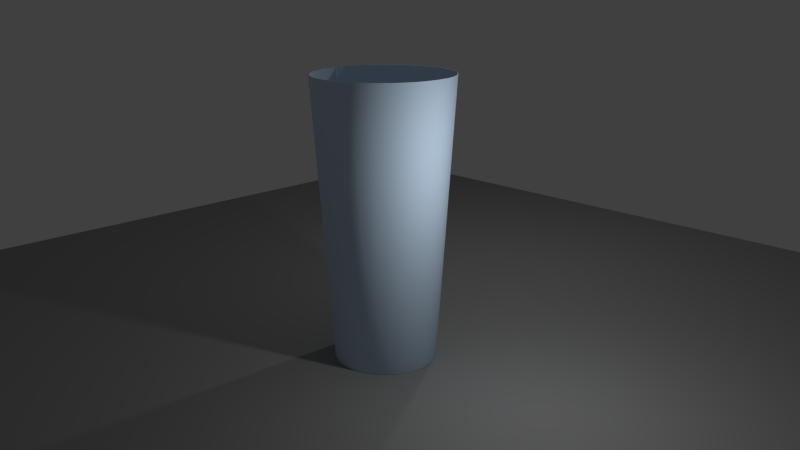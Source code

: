 # Source: Cup_Made_By_Tyro_Smith.blend  (saved by Blender 2.67.1; exported with 4.5.12 LTS)
import bpy
from mathutils import Matrix  # noqa: F401  (used for matrix-valued properties, if any)

bpy.ops.wm.read_factory_settings(use_empty=True)
scene = bpy.context.scene
scene.name = 'Scene'

# ---- collections
col_collection_1 = bpy.data.collections.new('Collection 1'); scene.collection.children.link(col_collection_1)
col_collection_3 = bpy.data.collections.new('Collection 3'); scene.collection.children.link(col_collection_3)

# ---- materials (node trees are filled in below, after node groups)
mat_material_003 = bpy.data.materials.new('Material.003')
mat_material_003.alpha_threshold = 0.0
mat_material_003.use_transparent_shadow = False
mat_material_003.diffuse_color = (0.641, 0.8125, 1.0, 1.0)
mat_material_003.roughness = 0.5
mat_material_003.line_color = (0.0, 0.0, 0.0, 1.0)
mat_material_002 = bpy.data.materials.new('Material.002')
mat_material_002.alpha_threshold = 0.0
mat_material_002.use_transparent_shadow = False
mat_material_002.diffuse_color = (0.3032, 0.3032, 0.3032, 1.0)
mat_material_002.roughness = 0.5
mat_material_002.line_color = (0.0, 0.0, 0.0, 1.0)

# ---- material node trees

# ---- world
world_world = bpy.data.worlds.new('World'); scene.world = world_world
world_world.color = (0.05088, 0.05088, 0.05088)
world_world.use_sun_shadow = False
world_world.sun_shadow_jitter_overblur = 0.0
world_world.cycles.sampling_method = 'MANUAL'
world_world.cycles.sample_map_resolution = 256

# ---- cameras
cam_camera = bpy.data.cameras.new('Camera')
cam_camera.clip_end = 100.0
cam_camera.lens = 35.0
cam_camera.sensor_width = 32.0
cam_camera.sensor_height = 18.0
cam_camera.ortho_scale = 7.314
cam_camera.dof.focus_distance = 0.0
cam_camera.dof.aperture_fstop = 128.0

# ---- lights
light_lamp = bpy.data.lights.new('Lamp', 'POINT')
light_lamp.transmission_factor = 0.0
light_lamp.cutoff_distance = 30.0
light_lamp.energy = 100.0
light_lamp.shadow_buffer_clip_start = 1.001
light_lamp.shadow_soft_size = 0.1
light_lamp.shadow_maximum_resolution = 0.006
light_lamp.use_absolute_resolution = True
light_lamp.cycles.use_multiple_importance_sampling = False
light_point = bpy.data.lights.new('Point', 'POINT')
light_point.transmission_factor = 0.0
light_point.energy = 100.0
light_point.shadow_buffer_clip_start = 0.5
light_point.shadow_soft_size = 0.1
light_point.shadow_maximum_resolution = 0.006
light_point.use_absolute_resolution = True
light_point.cycles.use_multiple_importance_sampling = False

# ---- meshes
me_cylinder_003 = bpy.data.meshes.new('Cylinder.003')
me_cylinder_003.from_pydata([(-3.95e-08, 1.36, 1.0), (0.2652, 1.333, 1.0), (0.1951, 0.9808, -1.0), (0.0, 1.0, -1.0), (-0.1951, 0.9808, -1.0), (-0.2652, 1.333, 1.0), (-0.03397, 1.333, 1.0), (0.03397, 1.333, 1.0), (-3.867e-08, 1.337, 1.0), (0.5203, 1.256, 1.0), (0.3827, 0.9239, -1.0), (-0.3827, 0.9239, -1.0), (-0.5203, 1.256, 1.0), (0.1496, 1.322, 1.0), (-0.2608, 1.311, 1.0), (-0.4047, 1.268, 1.0), (0.2608, 1.311, 1.0), (0.4422, 1.256, 1.0), (0.7554, 1.13, 1.0), (0.5556, 0.8315, -1.0), (-0.5556, 0.8315, -1.0), (-0.7554, 1.13, 1.0), (-0.4422, 1.256, 1.0), (0.4613, 1.25, 1.0), (0.5116, 1.235, 1.0), (0.7073, 1.13, 1.0), (0.9614, 0.9614, 1.0), (0.7071, 0.7071, -1.0), (-0.7071, 0.7071, -1.0), (-0.9614, 0.9614, 1.0), (-0.5116, 1.235, 1.0), (-0.6964, 1.136, 1.0), (0.7148, 1.126, 1.0), (0.7427, 1.112, 1.0), (0.9257, 0.9614, 1.0), (1.13, 0.7554, 1.0), (0.8315, 0.5556, -1.0), (-1.13, 0.7554, 1.0), (-0.8315, 0.5556, -1.0), (-0.7427, 1.112, 1.0), (-0.7073, 1.13, 1.0), (-0.9208, 0.9654, 1.0), (0.9295, 0.9583, 1.0), (0.9453, 0.9453, 1.0), (1.101, 0.7554, 1.0), (1.256, 0.5203, 1.0), (0.9239, 0.3827, -1.0), (-1.256, 0.5203, 1.0), (-0.9239, 0.3827, -1.0), (-0.9453, 0.9453, 1.0), (-0.9257, 0.9614, 1.0), (-1.099, 0.7585, 1.0), (1.103, 0.7527, 1.0), (1.112, 0.7427, 1.0), (1.23, 0.5203, 1.0), (1.333, 0.2652, 1.0), (0.9808, 0.1951, -1.0), (-1.333, 0.2652, 1.0), (-0.9808, 0.1951, -1.0), (-1.112, 0.7427, 1.0), (-1.101, 0.7554, 1.0), (-1.229, 0.523, 1.0), (1.232, 0.5179, 1.0), (1.235, 0.5116, 1.0), (1.31, 0.2652, 1.0), (1.36, -1.285e-09, 1.0), (1.0, 7.55e-08, -1.0), (-1.36, 1.209e-06, 1.0), (-1.0, 9.656e-07, -1.0), (-1.235, 0.5116, 1.0), (-1.23, 0.5203, 1.0), (-1.309, 0.2677, 1.0), (1.31, 0.263, 1.0), (1.311, 0.2608, 1.0), (1.337, 4.024e-09, 1.0), (1.333, -0.2652, 1.0), (0.9808, -0.1951, -1.0), (-0.9808, -0.1951, -1.0), (-1.333, -0.2652, 1.0), (-1.311, 0.2608, 1.0), (-1.31, 0.2652, 1.0), (-1.337, 0.002267, 1.0), (1.337, -0.002266, 1.0), (1.311, -0.2608, 1.0), (1.31, -0.2652, 1.0), (1.256, -0.5203, 1.0), (0.9239, -0.3827, -1.0), (-0.9239, -0.3827, -1.0), (-1.256, -0.5203, 1.0), (-1.31, -0.263, 1.0), (-1.311, -0.2608, 1.0), (-1.337, 1.194e-06, 1.0), (1.309, -0.2677, 1.0), (1.235, -0.5116, 1.0), (1.23, -0.5203, 1.0), (1.13, -0.7554, 1.0), (0.8315, -0.5556, -1.0), (-0.8315, -0.5556, -1.0), (-1.13, -0.7554, 1.0), (-1.232, -0.5179, 1.0), (-1.235, -0.5116, 1.0), (-1.31, -0.2652, 1.0), (1.229, -0.523, 1.0), (1.112, -0.7427, 1.0), (1.101, -0.7554, 1.0), (0.9614, -0.9614, 1.0), (0.7071, -0.7071, -1.0), (-0.7071, -0.7071, -1.0), (-0.9614, -0.9614, 1.0), (-1.103, -0.7527, 1.0), (-1.112, -0.7427, 1.0), (-1.23, -0.5203, 1.0), (1.099, -0.7585, 1.0), (0.9453, -0.9453, 1.0), (0.9257, -0.9614, 1.0), (0.7554, -1.13, 1.0), (0.5556, -0.8315, -1.0), (-0.7554, -1.13, 1.0), (-0.5556, -0.8315, -1.0), (-0.9295, -0.9583, 1.0), (-0.9453, -0.9453, 1.0), (-1.101, -0.7554, 1.0), (0.9208, -0.9654, 1.0), (0.7427, -1.112, 1.0), (0.7073, -1.13, 1.0), (0.5203, -1.256, 1.0), (0.3827, -0.9239, -1.0), (-0.5203, -1.256, 1.0), (-0.3827, -0.9239, -1.0), (-0.7148, -1.126, 1.0), (-0.7427, -1.112, 1.0), (-0.9257, -0.9614, 1.0), (0.6964, -1.136, 1.0), (0.5116, -1.235, 1.0), (0.4422, -1.256, 1.0), (0.2652, -1.333, 1.0), (0.1951, -0.9808, -1.0), (-0.2652, -1.333, 1.0), (-0.1951, -0.9808, -1.0), (-0.4614, -1.25, 1.0), (-0.5116, -1.235, 1.0), (-0.7073, -1.13, 1.0), (0.4047, -1.268, 1.0), (0.2608, -1.311, 1.0), (0.03397, -1.333, 1.0), (-4.825e-07, -1.36, 1.0), (-3.258e-07, -1.0, -1.0), (-0.1496, -1.322, 1.0), (-0.2608, -1.311, 1.0), (-0.4422, -1.256, 1.0), (-0.03397, -1.333, 1.0), (-4.743e-07, -1.337, 1.0), (0.0, 0.9848, -0.9576), (0.1921, 0.9659, -0.9576), (-0.1921, 0.9659, -0.9576), (0.3769, 0.9099, -0.9576), (-0.3769, 0.9099, -0.9576), (0.5471, 0.8189, -0.9576), (-0.5471, 0.8189, -0.9576), (0.6964, 0.6964, -0.9576), (-0.6964, 0.6964, -0.9576), (0.8189, 0.5471, -0.9576), (-0.8189, 0.5471, -0.9576), (0.9099, 0.3769, -0.9576), (-0.9099, 0.3769, -0.9576), (0.9659, 0.1921, -0.9576), (-0.9659, 0.1921, -0.9576), (0.9848, 7.435e-08, -0.9576), (-0.9848, 9.51e-07, -0.9576), (0.9659, -0.1921, -0.9576), (-0.9659, -0.1921, -0.9576), (0.9099, -0.3769, -0.9576), (-0.9099, -0.3769, -0.9576), (0.8189, -0.5471, -0.9576), (-0.8189, -0.5471, -0.9576), (0.6964, -0.6964, -0.9576), (-0.6964, -0.6964, -0.9576), (0.5471, -0.8189, -0.9576), (-0.5471, -0.8189, -0.9576), (0.3769, -0.9099, -0.9576), (-0.3769, -0.9099, -0.9576), (0.1921, -0.9659, -0.9576), (-0.1921, -0.9659, -0.9576), (-3.209e-07, -0.9848, -0.9576)], [], [(0, 1, 2, 3), (1, 9, 10, 2), (9, 18, 19, 10), (18, 26, 27, 19), (27, 26, 35, 36), (36, 35, 45, 46), (46, 45, 55, 56), (56, 55, 65, 66), (65, 75, 76, 66), (75, 85, 86, 76), (85, 95, 96, 86), (95, 105, 106, 96), (106, 105, 115, 116), (116, 115, 125, 126), (126, 125, 135, 136), (136, 135, 145, 146), (145, 137, 138, 146), (137, 127, 128, 138), (127, 117, 118, 128), (117, 108, 107, 118), (107, 108, 98, 97), (97, 98, 88, 87), (87, 88, 78, 77), (77, 78, 67, 68), (67, 57, 58, 68), (57, 47, 48, 58), (47, 37, 38, 48), (37, 29, 28, 38), (28, 29, 21, 20), (20, 21, 12, 11), (0, 8, 7, 1), (0, 5, 6, 8), (5, 12, 15, 14), (14, 6, 5), (1, 7, 13), (15, 12, 22), (1, 16, 17, 9), (1, 13, 16), (12, 21, 31, 30), (30, 22, 12), (23, 9, 17), (21, 40, 31), (25, 18, 9, 24), (9, 23, 24), (21, 29, 41, 39), (39, 40, 21), (32, 18, 25), (29, 50, 41), (34, 26, 18, 33), (18, 32, 33), (29, 37, 51, 49), (49, 50, 29), (42, 26, 34), (37, 60, 51), (44, 35, 26, 43), (26, 42, 43), (37, 47, 61, 59), (59, 60, 37), (52, 35, 44), (47, 70, 61), (54, 45, 35, 53), (35, 52, 53), (47, 57, 71, 69), (69, 70, 47), (62, 45, 54), (57, 80, 71), (64, 55, 45, 63), (45, 62, 63), (57, 67, 81, 79), (79, 80, 57), (72, 55, 64), (67, 91, 81), (74, 65, 55, 73), (55, 72, 73), (78, 90, 91, 67), (78, 89, 90), (82, 65, 74), (78, 101, 89), (75, 65, 82, 83), (83, 84, 75), (88, 100, 101, 78), (88, 99, 100), (92, 75, 84), (88, 111, 99), (85, 75, 92, 93), (93, 94, 85), (98, 110, 111, 88), (98, 109, 110), (102, 85, 94), (98, 121, 109), (95, 85, 102, 103), (103, 104, 95), (108, 120, 121, 98), (108, 119, 120), (112, 95, 104), (108, 131, 119), (105, 95, 112, 113), (113, 114, 105), (117, 130, 131, 108), (117, 129, 130), (122, 105, 114), (117, 141, 129), (115, 105, 122, 123), (123, 124, 115), (127, 140, 141, 117), (127, 139, 140), (132, 115, 124), (127, 149, 139), (125, 115, 132, 133), (133, 134, 125), (137, 148, 149, 127), (137, 147, 148), (142, 125, 134), (137, 150, 147), (135, 125, 142, 143), (143, 144, 135), (145, 151, 150, 137), (145, 135, 144, 151), (0, 3, 4, 5), (11, 12, 5, 4), (3, 2, 4), (2, 11, 4), (2, 10, 11), (10, 20, 11), (10, 19, 20), (19, 28, 20), (19, 27, 28), (27, 38, 28), (27, 36, 38), (36, 48, 38), (36, 46, 48), (46, 58, 48), (46, 56, 58), (56, 68, 58), (56, 66, 68), (66, 77, 68), (66, 76, 77), (76, 87, 77), (76, 86, 87), (86, 97, 87), (86, 96, 97), (96, 107, 97), (96, 106, 107), (106, 118, 107), (106, 116, 118), (116, 128, 118), (116, 126, 128), (126, 138, 128), (126, 136, 138), (136, 146, 138), (153, 16, 13, 7), (8, 152, 153, 7), (155, 23, 17, 16), (155, 24, 23), (16, 153, 155), (157, 32, 25, 155), (157, 33, 32), (25, 24, 155), (159, 42, 34, 157), (159, 43, 42), (34, 33, 157), (159, 53, 52, 44), (159, 161, 53), (44, 43, 159), (161, 163, 63, 62), (54, 53, 161, 62), (163, 165, 73, 72), (72, 64, 163), (64, 63, 163), (74, 73, 165, 167), (169, 82, 74, 167), (169, 83, 82), (171, 84, 83, 169), (171, 92, 84), (171, 93, 92), (173, 94, 93, 171), (173, 102, 94), (173, 103, 102), (175, 112, 104, 103), (103, 173, 175), (175, 113, 112), (175, 177, 122, 114), (114, 113, 175), (177, 123, 122), (177, 133, 132, 124), (124, 123, 177), (177, 179, 133), (179, 142, 134, 133), (179, 181, 143, 142), (181, 151, 144, 143), (181, 183, 151), (182, 147, 150, 151), (182, 148, 147), (151, 183, 182), (180, 140, 139, 149), (148, 182, 180, 149), (178, 129, 141, 180), (178, 130, 129), (141, 140, 180), (176, 119, 131, 178), (176, 120, 119), (131, 130, 178), (176, 109, 121, 120), (176, 174, 110, 109), (174, 172, 100, 99), (99, 111, 174), (111, 110, 174), (172, 170, 90, 89), (89, 101, 172), (101, 100, 172), (91, 90, 170, 168), (166, 81, 91, 168), (166, 79, 81), (164, 80, 79, 166), (164, 71, 80), (164, 69, 71), (162, 70, 69, 164), (162, 61, 70), (162, 59, 61), (160, 49, 51, 60), (59, 162, 160, 60), (160, 158, 41, 50), (50, 49, 160), (158, 39, 41), (158, 31, 40, 39), (158, 156, 30, 31), (8, 6, 154, 152), (6, 14, 154), (156, 14, 15, 22), (22, 30, 156), (156, 154, 14), (152, 154, 153), (153, 154, 156), (153, 156, 155), (155, 156, 158), (155, 158, 157), (157, 158, 160), (157, 160, 159), (159, 160, 162), (159, 162, 161), (161, 162, 164), (161, 164, 163), (163, 164, 166), (163, 166, 165), (165, 166, 168), (165, 168, 167), (167, 168, 170), (167, 170, 169), (169, 170, 172), (169, 172, 171), (171, 172, 174), (171, 174, 173), (173, 174, 176), (173, 176, 175), (175, 176, 178), (175, 178, 177), (177, 178, 180), (177, 180, 179), (179, 180, 182), (179, 182, 181), (181, 182, 183)])
me_cylinder_003.polygons.foreach_set('use_smooth', [True] * 261)
me_cylinder_003.materials.append(mat_material_003)
me_cylinder_003.use_remesh_preserve_volume = False
me_cylinder_003.use_remesh_preserve_attributes = False
me_cylinder_003.use_mirror_vertex_groups = False
me_cylinder_003.update()
me_plane = bpy.data.meshes.new('Plane')
me_plane.from_pydata([(1.0, -1.0, 0.0), (-1.0, -1.0, 0.0), (1.0, 1.0, 0.0), (-1.0, 1.0, 0.0)], [], [(1, 0, 2, 3)])
me_plane.materials.append(mat_material_002)
me_plane.use_remesh_preserve_volume = False
me_plane.use_remesh_preserve_attributes = False
me_plane.use_mirror_vertex_groups = False
me_plane.update()

# ---- objects
ob_lamp = bpy.data.objects.new('Lamp', light_lamp)
ob_camera = bpy.data.objects.new('Camera', cam_camera)
ob_point = bpy.data.objects.new('Point', light_point)
ob_cylinder = bpy.data.objects.new('Cylinder', me_cylinder_003)
ob_plane = bpy.data.objects.new('Plane', me_plane)

# ---- transforms, parenting, visibility, modifiers, constraints
ob_lamp.location = (4.076, 1.005, 5.904)
ob_lamp.rotation_euler = (0.6503, 0.05522, 1.866)
ob_lamp.lock_rotations_4d = False
ob_lamp.empty_display_type = 'ARROWS'
ob_lamp.color = (0.0, 0.0, 0.0, 0.0)
ob_lamp.lineart.crease_threshold = 0.0
ob_camera.location = (-8.514, -9.115, 5.843)
ob_camera.rotation_euler = (1.277, 0.004083, -0.7708)
ob_camera.lock_rotations_4d = False
ob_camera.empty_display_type = 'ARROWS'
ob_camera.color = (0.0, 0.0, 0.0, 0.0)
ob_camera.display_type = 'WIRE'
ob_camera.lineart.crease_threshold = 0.0
ob_point.location = (0.0, -3.071, 3.44)
ob_point.lineart.crease_threshold = 0.0
ob_cylinder.location = (0.0, 0.0, 2.16)
ob_cylinder.scale = (0.7821, 0.7821, 2.156)
ob_cylinder.lineart.crease_threshold = 0.0
ob_plane.location = (0.0, 0.0, 0.0)
ob_plane.scale = (9.444, 9.444, 9.444)
ob_plane.lineart.crease_threshold = 0.0

# ---- collection membership
col_collection_1.objects.link(ob_lamp)
col_collection_1.objects.link(ob_camera)
col_collection_3.objects.link(ob_point)
col_collection_3.objects.link(ob_cylinder)
col_collection_3.objects.link(ob_plane)

# ---- scene / render settings (as saved in the file)
scene.camera = ob_camera
scene.frame_start = 1; scene.frame_end = 250; scene.frame_set(1)
scene.render.engine = 'BLENDER_EEVEE_NEXT'
scene.render.image_settings.color_mode = 'RGB'
scene.render.image_settings.compression = 90
scene.render.resolution_percentage = 50
scene.render.dither_intensity = 0.0
scene.cycles.use_denoising = False
scene.cycles.samples = 10
scene.cycles.sampling_pattern = 'TABULATED_SOBOL'
scene.cycles.light_sampling_threshold = 0.0
scene.cycles.use_adaptive_sampling = False
scene.cycles.use_light_tree = False
scene.cycles.blur_glossy = 0.0
scene.cycles.volume_bounces = 1
scene.cycles.pixel_filter_type = 'GAUSSIAN'
scene.cycles.sample_clamp_indirect = 0.0
scene.view_settings.view_transform = 'Standard'
bpy.context.view_layer.update()
